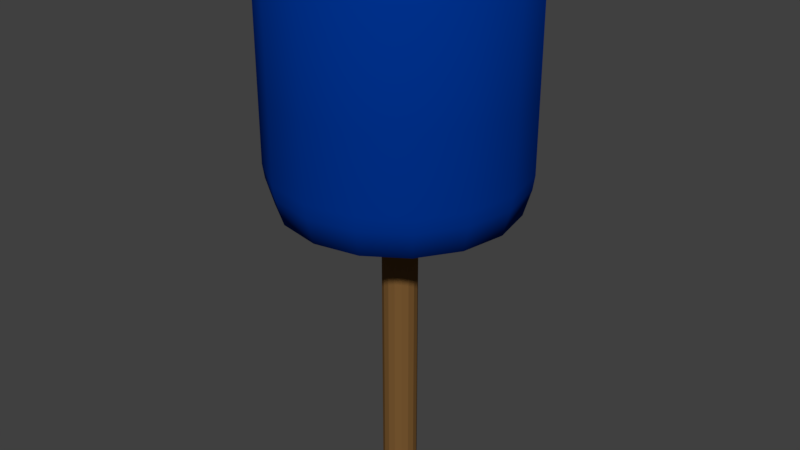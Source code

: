 # Source: hammer.blend  (saved by Blender 2.79.0; exported with 4.5.12 LTS)
import bpy
from mathutils import Matrix  # noqa: F401  (used for matrix-valued properties, if any)

bpy.ops.wm.read_factory_settings(use_empty=True)
scene = bpy.context.scene
scene.name = 'Scene'

# ---- collections
col_collection_1 = bpy.data.collections.new('Collection 1'); scene.collection.children.link(col_collection_1)

# ---- materials (node trees are filled in below, after node groups)
mat_hammer_handle_color = bpy.data.materials.new('Hammer Handle Color')
mat_hammer_handle_color.alpha_threshold = 0.0
mat_hammer_handle_color.use_transparent_shadow = False
mat_hammer_handle_color.diffuse_color = (0.196, 0.09875, 0.03077, 1.0)
mat_hammer_handle_color.roughness = 0.5
mat_hammer_head_color = bpy.data.materials.new('Hammer Head Color')
mat_hammer_head_color.alpha_threshold = 0.0
mat_hammer_head_color.use_transparent_shadow = False
mat_hammer_head_color.diffuse_color = (0.0, 0.0316, 0.2738, 1.0)
mat_hammer_head_color.roughness = 0.5

# ---- material node trees

# ---- world
world_world = bpy.data.worlds.new('World'); scene.world = world_world
world_world.color = (0.05088, 0.05088, 0.05088)
world_world.use_sun_shadow = False
world_world.sun_shadow_jitter_overblur = 0.0
world_world.cycles.sampling_method = 'MANUAL'

# ---- meshes
me_cylinder = bpy.data.meshes.new('Cylinder')
me_cylinder.from_pydata([(0.0, 0.1354, 0.0), (0.0, 0.1354, 2.356), (0.05182, 0.1251, 0.0), (0.05182, 0.1251, 2.356), (0.09574, 0.09574, 0.0), (0.09574, 0.09574, 2.356), (0.1251, 0.05182, 0.0), (0.1251, 0.05182, 2.356), (0.1354, -5.919e-09, 0.0), (0.1354, -5.919e-09, 2.356), (0.1251, -0.05182, 0.0), (0.1251, -0.05182, 2.356), (0.09574, -0.09574, 0.0), (0.09574, -0.09574, 2.356), (0.05182, -0.1251, 0.0), (0.05182, -0.1251, 2.356), (2.045e-08, -0.1354, 0.0), (2.045e-08, -0.1354, 2.356), (-0.05182, -0.1251, 0.0), (-0.05182, -0.1251, 2.356), (-0.09574, -0.09574, 0.0), (-0.09574, -0.09574, 2.356), (-0.1251, -0.05182, 0.0), (-0.1251, -0.05182, 2.356), (-0.1354, 1.615e-09, 0.0), (-0.1354, 1.615e-09, 2.356), (-0.1251, 0.05182, 0.0), (-0.1251, 0.05182, 2.356), (-0.09574, 0.09574, 0.0), (-0.09574, 0.09574, 2.356), (-0.05182, 0.1251, 0.0), (-0.05182, 0.1251, 2.356), (0.3115, 0.7521, 4.153), (5.781e-09, 0.8141, 4.153), (0.5757, 0.5757, 4.153), (0.7521, 0.3115, 4.153), (0.8141, -3.385e-08, 4.153), (0.7521, -0.3115, 4.153), (0.5757, -0.5757, 4.153), (0.3115, -0.7521, 4.153), (1.287e-07, -0.8141, 4.153), (-0.3115, -0.7521, 4.153), (-0.5757, -0.5757, 4.153), (-0.7521, -0.3115, 4.153), (-0.8141, 1.144e-08, 4.153), (-0.7521, 0.3115, 4.153), (-0.5757, 0.5757, 4.153), (-0.3115, 0.7521, 4.153), (0.0, 0.9693, 3.175), (0.3709, 0.8955, 3.175), (0.6854, 0.6854, 3.175), (0.8955, 0.3709, 3.175), (0.9693, -4.237e-08, 3.175), (0.8955, -0.3709, 3.175), (0.6854, -0.6854, 3.175), (0.3709, -0.8955, 3.175), (1.464e-07, -0.9693, 3.175), (-0.3709, -0.8955, 3.175), (-0.6854, -0.6854, 3.175), (-0.8955, -0.3709, 3.175), (-0.9693, 1.156e-08, 3.175), (-0.8955, 0.3709, 3.175), (-0.6854, 0.6854, 3.175), (-0.3709, 0.8955, 3.175), (3.498e-08, 0.4361, 2.165), (0.1669, 0.4029, 2.165), (0.3084, 0.3084, 2.165), (0.4029, 0.1669, 2.165), (0.4361, -1.947e-08, 2.165), (0.4029, -0.1669, 2.165), (0.3084, -0.3084, 2.165), (0.1669, -0.4029, 2.165), (1.008e-07, -0.4361, 2.165), (-0.1669, -0.4029, 2.165), (-0.3084, -0.3084, 2.165), (-0.4029, -0.1669, 2.165), (-0.4361, 4.794e-09, 2.165), (-0.4029, 0.1669, 2.165), (-0.3084, 0.3084, 2.165), (-0.1669, 0.4029, 2.165), (4.858e-09, 0.8952, 2.289), (0.3426, 0.8271, 2.289), (0.633, 0.633, 2.289), (0.8271, 0.3426, 2.289), (0.8952, -3.919e-08, 2.289), (0.8271, -0.3426, 2.289), (0.633, -0.633, 2.289), (0.3426, -0.8271, 2.289), (1.4e-07, -0.8952, 2.289), (-0.3426, -0.8271, 2.289), (-0.633, -0.633, 2.289), (-0.8271, -0.3426, 2.289), (-0.8952, 1.062e-08, 2.289), (-0.8271, 0.3426, 2.289), (-0.633, 0.633, 2.289), (-0.3426, 0.8271, 2.289), (0.0, 0.9693, 3.99), (1.658e-09, 0.9248, 4.073), (0.3539, 0.8544, 4.073), (0.3709, 0.8955, 3.99), (0.6539, 0.6539, 4.073), (0.6854, 0.6854, 3.99), (0.8544, 0.3539, 4.073), (0.8955, 0.3709, 3.99), (0.9248, -3.993e-08, 4.073), (0.9693, -4.237e-08, 3.99), (0.8544, -0.3539, 4.073), (0.8955, -0.3709, 3.99), (0.6539, -0.6539, 4.073), (0.6854, -0.6854, 3.99), (0.3539, -0.8544, 4.073), (0.3709, -0.8955, 3.99), (1.413e-07, -0.9248, 4.073), (1.464e-07, -0.9693, 3.99), (-0.3539, -0.8544, 4.073), (-0.3709, -0.8955, 3.99), (-0.6539, -0.6539, 4.073), (-0.6854, -0.6854, 3.99), (-0.8544, -0.3539, 4.073), (-0.8955, -0.3709, 3.99), (-0.9248, 1.153e-08, 4.073), (-0.9693, 1.156e-08, 3.99), (-0.8544, 0.3539, 4.073), (-0.8955, 0.3709, 3.99), (-0.6539, 0.6539, 4.073), (-0.6854, 0.6854, 3.99), (-0.3539, 0.8544, 4.073), (-0.3709, 0.8955, 3.99), (1.023e-09, 0.9537, 2.494), (0.0, 0.9693, 2.604), (0.3709, 0.8955, 2.604), (0.365, 0.8811, 2.494), (0.6854, 0.6854, 2.604), (0.6744, 0.6744, 2.494), (0.8955, 0.3709, 2.604), (0.8811, 0.365, 2.494), (0.9693, -4.237e-08, 2.604), (0.9537, -4.17e-08, 2.494), (0.8955, -0.3709, 2.604), (0.8811, -0.365, 2.494), (0.6854, -0.6854, 2.604), (0.6744, -0.6744, 2.494), (0.3709, -0.8955, 2.604), (0.365, -0.8811, 2.494), (1.464e-07, -0.9693, 2.604), (1.45e-07, -0.9537, 2.494), (-0.3709, -0.8955, 2.604), (-0.365, -0.8811, 2.494), (-0.6854, -0.6854, 2.604), (-0.6744, -0.6744, 2.494), (-0.8955, -0.3709, 2.604), (-0.8811, -0.365, 2.494), (-0.9693, 1.156e-08, 2.604), (-0.9537, 1.136e-08, 2.494), (-0.8955, 0.3709, 2.604), (-0.8811, 0.365, 2.494), (-0.6854, 0.6854, 2.604), (-0.6744, 0.6744, 2.494), (-0.3709, 0.8955, 2.604), (-0.365, 0.8811, 2.494)], [], [(0, 1, 3, 2), (2, 3, 5, 4), (4, 5, 7, 6), (6, 7, 9, 8), (8, 9, 11, 10), (10, 11, 13, 12), (12, 13, 15, 14), (14, 15, 17, 16), (16, 17, 19, 18), (18, 19, 21, 20), (20, 21, 23, 22), (22, 23, 25, 24), (24, 25, 27, 26), (26, 27, 29, 28), (3, 1, 31, 29, 27, 25, 23, 21, 19, 17, 15, 13, 11, 9, 7, 5), (28, 29, 31, 30), (30, 31, 1, 0), (0, 2, 4, 6, 8, 10, 12, 14, 16, 18, 20, 22, 24, 26, 28, 30), (63, 127, 96, 48), (102, 100, 34, 35), (104, 102, 35, 36), (106, 104, 36, 37), (108, 106, 37, 38), (110, 108, 38, 39), (112, 110, 39, 40), (114, 112, 40, 41), (116, 114, 41, 42), (118, 116, 42, 43), (120, 118, 43, 44), (122, 120, 44, 45), (124, 122, 45, 46), (126, 124, 46, 47), (49, 99, 101, 50), (97, 126, 47, 33), (145, 147, 89, 88), (32, 33, 47, 46, 45, 44, 43, 42, 41, 40, 39, 38, 37, 36, 35, 34), (54, 109, 111, 55), (59, 119, 121, 60), (52, 105, 107, 53), (57, 115, 117, 58), (62, 125, 127, 63), (50, 101, 103, 51), (55, 111, 113, 56), (48, 96, 99, 49), (60, 121, 123, 61), (53, 107, 109, 54), (58, 117, 119, 59), (100, 98, 32, 34), (51, 103, 105, 52), (56, 113, 115, 57), (61, 123, 125, 62), (131, 133, 82, 81), (94, 95, 79, 78), (93, 94, 78, 77), (92, 93, 77, 76), (91, 92, 76, 75), (90, 91, 75, 74), (89, 90, 74, 73), (88, 89, 73, 72), (87, 88, 72, 71), (86, 87, 71, 70), (85, 86, 70, 69), (84, 85, 69, 68), (83, 84, 68, 67), (82, 83, 67, 66), (81, 82, 66, 65), (95, 80, 64, 79), (64, 65, 66, 67, 68, 69, 70, 71, 72, 73, 74, 75, 76, 77, 78, 79), (155, 157, 94, 93), (141, 143, 87, 86), (151, 153, 92, 91), (137, 139, 85, 84), (147, 149, 90, 89), (129, 48, 49, 130), (157, 159, 95, 94), (143, 145, 88, 87), (153, 155, 93, 92), (133, 135, 83, 82), (139, 141, 86, 85), (149, 151, 91, 90), (135, 137, 84, 83), (158, 63, 48, 129), (130, 49, 50, 132), (132, 50, 51, 134), (134, 51, 52, 136), (136, 52, 53, 138), (138, 53, 54, 140), (140, 54, 55, 142), (142, 55, 56, 144), (144, 56, 57, 146), (146, 57, 58, 148), (148, 58, 59, 150), (150, 59, 60, 152), (152, 60, 61, 154), (154, 61, 62, 156), (156, 62, 63, 158), (128, 131, 81, 80), (80, 81, 65, 64), (99, 96, 97, 98), (101, 99, 98, 100), (103, 101, 100, 102), (105, 103, 102, 104), (107, 105, 104, 106), (109, 107, 106, 108), (111, 109, 108, 110), (113, 111, 110, 112), (115, 113, 112, 114), (117, 115, 114, 116), (119, 117, 116, 118), (121, 119, 118, 120), (123, 121, 120, 122), (125, 123, 122, 124), (127, 125, 124, 126), (96, 127, 126, 97), (98, 97, 33, 32), (129, 130, 131, 128), (130, 132, 133, 131), (132, 134, 135, 133), (134, 136, 137, 135), (136, 138, 139, 137), (138, 140, 141, 139), (140, 142, 143, 141), (142, 144, 145, 143), (144, 146, 147, 145), (146, 148, 149, 147), (148, 150, 151, 149), (150, 152, 153, 151), (152, 154, 155, 153), (154, 156, 157, 155), (156, 158, 159, 157), (158, 129, 128, 159), (159, 128, 80, 95)])
me_cylinder.polygons.foreach_set('use_smooth', [0, 0, 0, 0, 0, 0, 0, 0, 0, 0, 0, 0, 0, 0, 0, 0, 0, 0, 1, 1, 1, 1, 1, 1, 1, 1, 1, 1, 1, 1, 1, 1, 1, 1, 1, 1, 1, 1, 1, 1, 1, 1, 1, 1, 1, 1, 1, 1, 1, 1, 1, 1, 1, 1, 1, 1, 1, 1, 1, 1, 1, 1, 1, 1, 1, 1, 1, 1, 1, 1, 1, 1, 1, 1, 1, 1, 1, 1, 1, 1, 1, 1, 1, 1, 1, 1, 1, 1, 1, 1, 1, 1, 1, 1, 1, 1, 1, 1, 1, 1, 1, 1, 1, 1, 1, 1, 1, 1, 1, 1, 1, 1, 1, 1, 1, 1, 1, 1, 1, 1, 1, 1, 1, 1, 1, 1, 1, 1, 1, 1, 1, 1])
me_cylinder.polygons.foreach_set('material_index', [0, 0, 0, 0, 0, 0, 0, 0, 0, 0, 0, 0, 0, 0, 0, 0, 0, 0, 1, 1, 1, 1, 1, 1, 1, 1, 1, 1, 1, 1, 1, 1, 1, 1, 1, 1, 1, 1, 1, 1, 1, 1, 1, 1, 1, 1, 1, 1, 1, 1, 1, 1, 1, 1, 1, 1, 1, 1, 1, 1, 1, 1, 1, 1, 1, 1, 1, 1, 1, 1, 1, 1, 1, 1, 1, 1, 1, 1, 1, 1, 1, 1, 1, 1, 1, 1, 1, 1, 1, 1, 1, 1, 1, 1, 1, 1, 1, 1, 1, 1, 1, 1, 1, 1, 1, 1, 1, 1, 1, 1, 1, 1, 1, 1, 1, 1, 1, 1, 1, 1, 1, 1, 1, 1, 1, 1, 1, 1, 1, 1, 1, 1])
me_cylinder.materials.append(mat_hammer_handle_color)
me_cylinder.materials.append(mat_hammer_head_color)
me_cylinder.use_remesh_preserve_volume = False
me_cylinder.use_remesh_preserve_attributes = False
me_cylinder.use_mirror_vertex_groups = False
me_cylinder.update()

# ---- objects
ob_cylinder = bpy.data.objects.new('Cylinder', me_cylinder)

# ---- transforms, parenting, visibility, modifiers, constraints
ob_cylinder.location = (0.0, 0.0, 0.0)
ob_cylinder.lineart.crease_threshold = 0.0

# ---- collection membership
col_collection_1.objects.link(ob_cylinder)

# ---- scene / render settings (as saved in the file)
scene.frame_start = 1; scene.frame_end = 250; scene.frame_set(1)
scene.render.engine = 'BLENDER_EEVEE_NEXT'
scene.render.resolution_percentage = 50
scene.render.dither_intensity = 0.0
scene.cycles.use_denoising = False
scene.cycles.samples = 128
scene.cycles.sampling_pattern = 'TABULATED_SOBOL'
scene.cycles.use_adaptive_sampling = False
scene.cycles.use_light_tree = False
scene.cycles.blur_glossy = 0.0
scene.cycles.sample_clamp_indirect = 0.0
scene.view_settings.view_transform = 'Standard'
bpy.context.view_layer.update()

# ---- added for rendering (the .blend has no active camera and no usable light): camera, sun
cam_auto = bpy.data.cameras.new('AutoCamera')
cam_auto.lens = 50.0
cam_auto.sensor_width = 36.0
cam_auto.clip_end = 1000.0
ob_auto_camera = bpy.data.objects.new('AutoCamera', cam_auto)
scene.collection.objects.link(ob_auto_camera)
ob_auto_camera.location = (4.60435, -5.52522, 5.76008)
ob_auto_camera.rotation_euler = (1.09748, -7.21219e-08, 0.694738)
scene.camera = ob_auto_camera
light_auto_sun = bpy.data.lights.new('AutoSun', 'SUN')
light_auto_sun.energy = 3.0
light_auto_sun.angle = 0.0523599
ob_auto_sun = bpy.data.objects.new('AutoSun', light_auto_sun)
scene.collection.objects.link(ob_auto_sun)
ob_auto_sun.rotation_euler = (0.872665, 0.174533, 0.523599)
bpy.context.view_layer.update()

